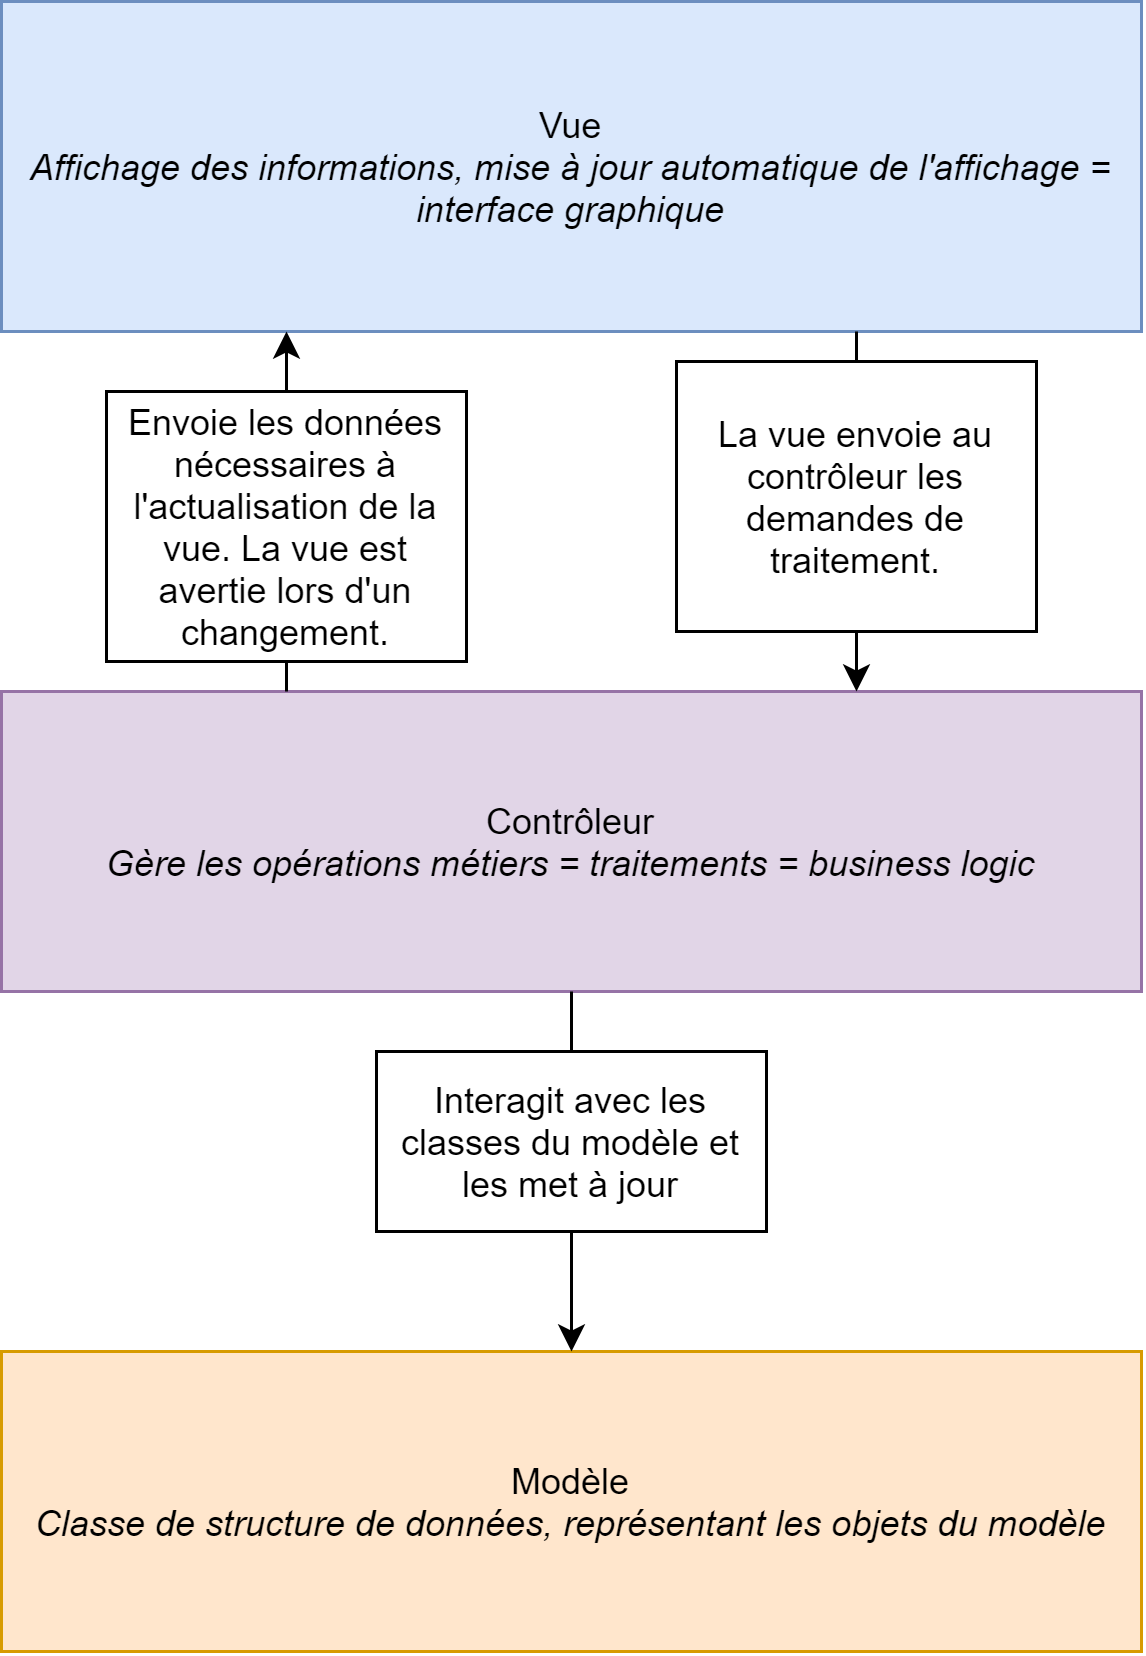

The diagram above was exported from draw.io. Its source (the exported page's mxGraphModel, read from the mxfile embedded in the PNG):
<mxGraphModel dx="1185" dy="685" grid="1" gridSize="10" guides="1" tooltips="1" connect="1" arrows="1" fold="1" page="1" pageScale="1" pageWidth="827" pageHeight="1169" math="0" shadow="0">
  <root>
    <mxCell id="0" />
    <mxCell id="1" parent="0" />
    <mxCell id="EMVlZswv4iH-IXOmYLrg-1" value="Modèle&lt;br&gt;&lt;i&gt;Classe de structure de données, représentant les objets du modèle&lt;/i&gt;" style="rounded=0;whiteSpace=wrap;html=1;fillColor=#ffe6cc;strokeColor=#d79b00;" vertex="1" parent="1">
      <mxGeometry x="140" y="510" width="380" height="100" as="geometry" />
    </mxCell>
    <mxCell id="EMVlZswv4iH-IXOmYLrg-2" value="Vue&lt;br&gt;&lt;i&gt;Affichage des informations, mise à jour automatique de l'affichage = interface graphique&lt;/i&gt;" style="rounded=0;whiteSpace=wrap;html=1;fillColor=#dae8fc;strokeColor=#6c8ebf;" vertex="1" parent="1">
      <mxGeometry x="140" y="60" width="380" height="110" as="geometry" />
    </mxCell>
    <mxCell id="EMVlZswv4iH-IXOmYLrg-3" value="Contrôleur&lt;br&gt;&lt;i&gt;Gère les opérations métiers = traitements = business logic&lt;/i&gt;" style="rounded=0;whiteSpace=wrap;html=1;fillColor=#e1d5e7;strokeColor=#9673a6;" vertex="1" parent="1">
      <mxGeometry x="140" y="290" width="380" height="100" as="geometry" />
    </mxCell>
    <mxCell id="EMVlZswv4iH-IXOmYLrg-4" value="" style="endArrow=classic;html=1;entryX=0.25;entryY=1;entryDx=0;entryDy=0;exitX=0.25;exitY=0;exitDx=0;exitDy=0;" edge="1" parent="1" source="EMVlZswv4iH-IXOmYLrg-3" target="EMVlZswv4iH-IXOmYLrg-2">
      <mxGeometry width="50" height="50" relative="1" as="geometry">
        <mxPoint x="410" y="300" as="sourcePoint" />
        <mxPoint x="460" y="250" as="targetPoint" />
      </mxGeometry>
    </mxCell>
    <mxCell id="EMVlZswv4iH-IXOmYLrg-5" value="" style="endArrow=classic;html=1;exitX=0.75;exitY=1;exitDx=0;exitDy=0;entryX=0.75;entryY=0;entryDx=0;entryDy=0;" edge="1" parent="1" source="EMVlZswv4iH-IXOmYLrg-2" target="EMVlZswv4iH-IXOmYLrg-3">
      <mxGeometry width="50" height="50" relative="1" as="geometry">
        <mxPoint x="410" y="290" as="sourcePoint" />
        <mxPoint x="460" y="240" as="targetPoint" />
      </mxGeometry>
    </mxCell>
    <mxCell id="EMVlZswv4iH-IXOmYLrg-6" value="Envoie les données nécessaires à l'actualisation de la vue. La vue est avertie lors d'un changement." style="rounded=0;whiteSpace=wrap;html=1;" vertex="1" parent="1">
      <mxGeometry x="175" y="190" width="120" height="90" as="geometry" />
    </mxCell>
    <mxCell id="EMVlZswv4iH-IXOmYLrg-7" value="La vue envoie au contrôleur les demandes de traitement." style="rounded=0;whiteSpace=wrap;html=1;" vertex="1" parent="1">
      <mxGeometry x="365" y="180" width="120" height="90" as="geometry" />
    </mxCell>
    <mxCell id="EMVlZswv4iH-IXOmYLrg-11" value="" style="endArrow=classic;html=1;exitX=0.5;exitY=1;exitDx=0;exitDy=0;entryX=0.5;entryY=0;entryDx=0;entryDy=0;" edge="1" parent="1" source="EMVlZswv4iH-IXOmYLrg-3" target="EMVlZswv4iH-IXOmYLrg-1">
      <mxGeometry width="50" height="50" relative="1" as="geometry">
        <mxPoint x="419.58" y="390" as="sourcePoint" />
        <mxPoint x="419.58" y="509.9999999999999" as="targetPoint" />
      </mxGeometry>
    </mxCell>
    <mxCell id="EMVlZswv4iH-IXOmYLrg-14" value="Interagit avec les classes du modèle et les met à jour" style="rounded=0;whiteSpace=wrap;html=1;" vertex="1" parent="1">
      <mxGeometry x="265" y="410" width="130" height="60" as="geometry" />
    </mxCell>
  </root>
</mxGraphModel>